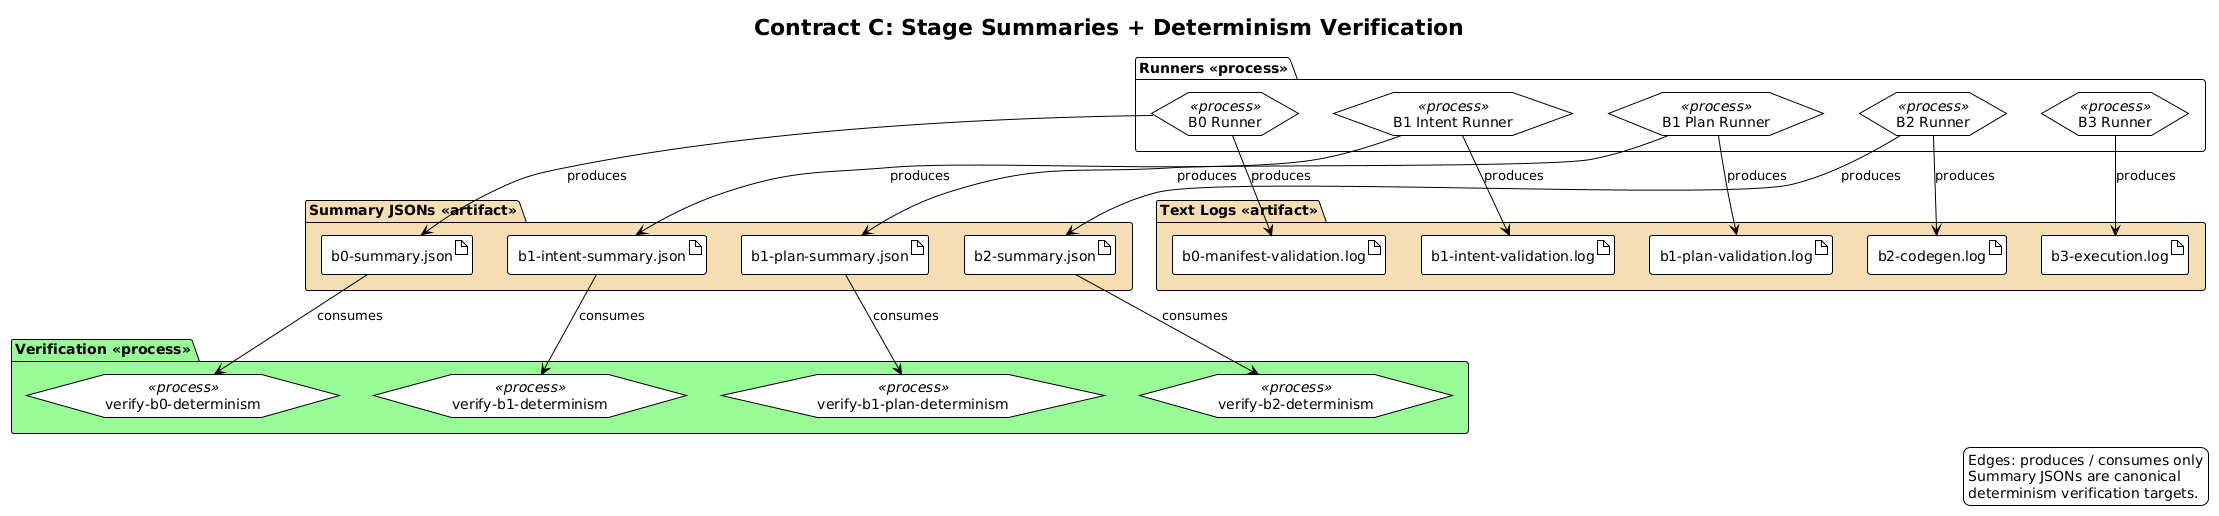

The diagram above was rendered by PlantUML. Its source (embedded in the PNG):
@startuml
!theme plain
top to bottom direction
title Contract C: Stage Summaries + Determinism Verification

legend right
  Edges: produces / consumes only
  Summary JSONs are canonical
  determinism verification targets.
endlegend

package "Runners <<process>>" {
  hexagon "B0 Runner" <<process>> as RB0
  hexagon "B1 Intent Runner" <<process>> as RB1I
  hexagon "B1 Plan Runner" <<process>> as RB1P
  hexagon "B2 Runner" <<process>> as RB2
  hexagon "B3 Runner" <<process>> as RB3
}

package "Summary JSONs <<artifact>>" #Wheat {
  artifact "b0-summary.json" as SB0
  artifact "b1-intent-summary.json" as SB1I
  artifact "b1-plan-summary.json" as SB1P
  artifact "b2-summary.json" as SB2
}

package "Text Logs <<artifact>>" #Wheat {
  artifact "b0-manifest-validation.log" as TB0
  artifact "b1-intent-validation.log" as TB1I
  artifact "b1-plan-validation.log" as TB1P
  artifact "b2-codegen.log" as TB2
  artifact "b3-execution.log" as TB3
}

package "Verification <<process>>" #PaleGreen {
  hexagon "verify-b0-determinism" <<process>> as VB0
  hexagon "verify-b1-determinism" <<process>> as VB1I
  hexagon "verify-b1-plan-determinism" <<process>> as VB1P
  hexagon "verify-b2-determinism" <<process>> as VB2
}

RB0 --> SB0 : produces
RB1I --> SB1I : produces
RB1P --> SB1P : produces
RB2 --> SB2 : produces

RB0 --> TB0 : produces
RB1I --> TB1I : produces
RB1P --> TB1P : produces
RB2 --> TB2 : produces
RB3 --> TB3 : produces

SB0 --> VB0 : consumes
SB1I --> VB1I : consumes
SB1P --> VB1P : consumes
SB2 --> VB2 : consumes
@enduml